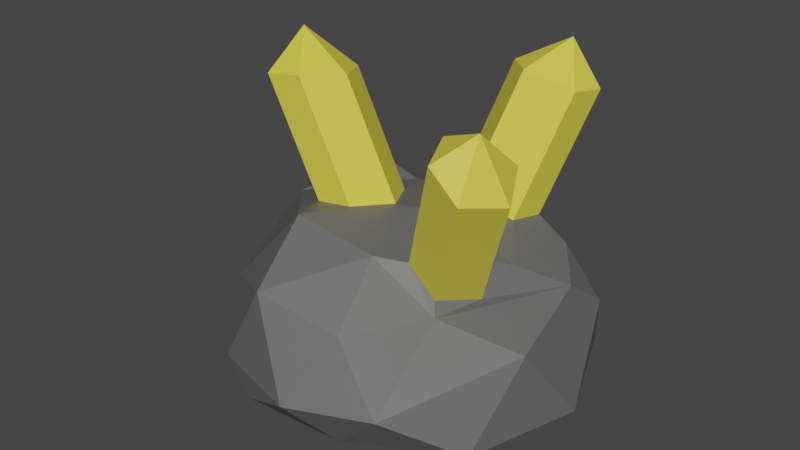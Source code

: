# Source: Small_Crystal.blend  (saved by Blender 3.0.42; exported with 4.5.12 LTS)
import bpy
from mathutils import Matrix  # noqa: F401  (used for matrix-valued properties, if any)

bpy.ops.wm.read_factory_settings(use_empty=True)
scene = bpy.context.scene
scene.name = 'Scene'

# ---- collections
col_collection = bpy.data.collections.new('Collection'); scene.collection.children.link(col_collection)

# ---- materials (node trees are filled in below, after node groups)
mat_special = bpy.data.materials.new('Special')
mat_special.use_transparent_shadow = False
mat_rock = bpy.data.materials.new('Rock')
mat_rock.use_transparent_shadow = False

# ---- material node trees
mat_special.use_nodes = True; mat_special.node_tree.nodes.clear()
_N = mat_special.node_tree.nodes; _L = mat_special.node_tree.links
n0 = _N.new('ShaderNodeBsdfPrincipled'); n0.name = 'Principled BSDF'; n0.location = (10, 300)
n0.distribution = 'GGX'
n0.subsurface_method = 'RANDOM_WALK_SKIN'
n0.inputs[0].default_value = (0.8, 0.7083, 0.06817, 1.0)
n0.inputs[3].default_value = 1.45
n0.inputs[27].default_value = (0.0, 0.0, 0.0, 1.0)
n0.inputs[28].default_value = 1.0
n1 = _N.new('ShaderNodeOutputMaterial'); n1.name = 'Material Output'; n1.location = (300, 300)
_L.new(n0.outputs[0], n1.inputs[0])
n1.is_active_output = True
mat_rock.use_nodes = True; mat_rock.node_tree.nodes.clear()
_N = mat_rock.node_tree.nodes; _L = mat_rock.node_tree.links
n0 = _N.new('ShaderNodeBsdfPrincipled'); n0.name = 'Principled BSDF'; n0.location = (10, 300)
n0.distribution = 'GGX'
n0.subsurface_method = 'RANDOM_WALK_SKIN'
n0.inputs[0].default_value = (0.1282, 0.1282, 0.1282, 1.0)
n0.inputs[3].default_value = 1.45
n0.inputs[27].default_value = (0.0, 0.0, 0.0, 1.0)
n0.inputs[28].default_value = 1.0
n1 = _N.new('ShaderNodeOutputMaterial'); n1.name = 'Material Output'; n1.location = (300, 300)
_L.new(n0.outputs[0], n1.inputs[0])
n1.is_active_output = True

# ---- world
world_world = bpy.data.worlds.new('World'); scene.world = world_world
world_world.use_nodes = True; world_world.node_tree.nodes.clear()
_N = world_world.node_tree.nodes; _L = world_world.node_tree.links
n0 = _N.new('ShaderNodeOutputWorld'); n0.name = 'World Output'; n0.location = (300, 300)
n1 = _N.new('ShaderNodeBackground'); n1.name = 'Background'; n1.location = (10, 300)
n1.inputs[0].default_value = (0.05088, 0.05088, 0.05088, 1.0)
_L.new(n1.outputs[0], n0.inputs[0])
n0.is_active_output = True
world_world.color = (0.05088, 0.05088, 0.05088)
world_world.use_sun_shadow = False
world_world.sun_shadow_jitter_overblur = 0.0

# ---- meshes
me_icosphere = bpy.data.meshes.new('Icosphere')
me_icosphere.from_pydata([(0.008165, 0.0154, -0.03591), (0.07045, -0.05193, -0.01457), (-0.01839, -0.08108, -0.01183), (-0.07787, 0.00309, -0.0049), (-0.02428, 0.07652, -0.02317), (0.06606, 0.04714, -0.01185), (0.0222, -0.07093, 0.02898), (-0.04983, -0.05426, 0.02244), (-0.04753, 0.03686, 0.04778), (0.0206, 0.05918, 0.03061), (0.06798, 0.01941, 0.02815), (0.006583, -0.003228, 0.05267), (-0.01073, -0.04589, -0.03578), (0.0433, -0.02838, -0.03087), (0.02445, -0.07469, -0.01606), (0.08371, 0.002753, -0.01769), (0.04476, 0.03649, -0.03176), (-0.05041, 0.008226, -0.02883), (-0.06257, -0.04244, -0.01724), (-0.007989, 0.05844, -0.03518), (-0.06188, 0.04425, -0.01677), (0.02389, 0.06907, -0.02633), (0.07456, -0.02253, 0.01791), (0.07099, 0.03931, 0.01297), (0.0101, -0.09098, 0.002606), (0.04566, -0.07754, 0.004126), (-0.06957, -0.0235, 0.01476), (-0.03506, -0.0767, 6.851e-05), (-0.04453, 0.06157, 0.01047), (-0.08704, 0.02886, 0.007152), (0.0501, 0.05194, 0.01465), (-8.636e-05, 0.07928, -0.002427), (0.04287, -0.03849, 0.02981), (-0.01393, -0.07719, 0.03797), (-0.06809, 0.002662, 0.03587), (-0.02047, 0.06403, 0.02495), (0.0528, 0.0386, 0.03479), (0.01766, -0.0456, 0.05147), (0.05204, 0.002863, 0.03831), (-0.02043, -0.0465, 0.05752), (-0.02008, 0.02828, 0.04683), (-0.03047, 0.01313, 0.04709), (-0.02893, -0.02619, 0.05323), (-0.03839, -0.01033, 0.04806), (-0.06086, -0.01382, 0.1002), (-0.0123, -0.02528, 0.05542), (-0.002272, -0.008003, 0.05345), (-0.01272, 0.01049, 0.05028), (0.05116, -0.01939, 0.03303), (0.02824, -0.03648, 0.04822), (0.04367, -0.00449, 0.04178), (0.01873, -0.0158, 0.05008), (0.06445, -0.04334, 0.1136), (0.02958, -0.00388, 0.0461), (0.04089, -0.03606, 0.03603), (-0.003045, 0.03665, 0.04755), (0.0004615, 0.05437, 0.03752), (0.03353, 0.02661, 0.04388), (0.02015, 0.05577, 0.03686), (0.01233, 0.02044, 0.05068), (0.03615, 0.04252, 0.04145), (0.02621, 0.03974, 0.1056), (0.03424, 0.06357, 0.1153), (0.04741, 0.04591, 0.09882), (-0.05297, 0.009527, 0.0992), (-0.05144, -0.0298, 0.1053), (-0.0609, -0.01394, 0.1002), (-0.04884, -0.01068, 0.1215), (-0.03481, -0.02889, 0.1075), (-0.02478, -0.01161, 0.1056), (-0.03523, 0.006882, 0.1024), (0.05177, -0.05522, 0.1021), (0.0672, -0.02323, 0.09561), (0.04226, -0.03455, 0.1039), (0.04231, -0.03466, 0.1039), (0.05311, -0.02262, 0.09994), (0.06442, -0.0548, 0.08986), (0.07469, -0.03813, 0.08686), (0.01084, 0.05595, 0.1025), (0.01434, 0.07368, 0.09246), (0.03403, 0.07507, 0.0918), (0.05003, 0.06182, 0.09639)], [], [(0, 13, 12), (1, 13, 15), (0, 12, 17), (0, 17, 19), (0, 19, 16), (1, 15, 22), (2, 14, 24), (3, 18, 26), (4, 20, 28), (5, 21, 30), (1, 22, 25), (2, 24, 27), (3, 26, 29), (4, 28, 31), (5, 30, 23), (6, 32, 37), (7, 33, 39), (8, 34, 40), (9, 35, 56, 58), (10, 36, 38), (38, 57, 59, 11), (38, 36, 60, 57), (36, 9, 58, 60), (56, 55, 78, 79), (35, 8, 40), (40, 41, 47, 46, 45, 42, 39, 11), (40, 34, 39, 42, 43, 41), (34, 7, 39), (39, 37, 11), (39, 33, 37), (33, 6, 37), (37, 49, 51, 53, 50, 38, 11), (37, 32, 48, 54, 49), (32, 10, 38, 48), (23, 36, 10), (23, 30, 36), (30, 9, 36), (31, 35, 9), (31, 28, 35), (28, 8, 35), (29, 34, 8), (29, 26, 34), (26, 7, 34), (27, 33, 7), (27, 24, 33), (24, 6, 33), (25, 32, 6), (25, 22, 32), (22, 10, 32), (30, 31, 9), (30, 21, 31), (21, 4, 31), (28, 29, 8), (28, 20, 29), (20, 3, 29), (26, 27, 7), (26, 18, 27), (18, 2, 27), (24, 25, 6), (24, 14, 25), (14, 1, 25), (22, 23, 10), (22, 15, 23), (15, 5, 23), (16, 21, 5), (16, 19, 21), (19, 4, 21), (19, 20, 4), (19, 17, 20), (17, 3, 20), (17, 18, 3), (17, 12, 18), (12, 2, 18), (15, 16, 5), (15, 13, 16), (13, 0, 16), (12, 14, 2), (12, 13, 14), (13, 1, 14), (62, 78, 61), (54, 48, 77, 76), (52, 77, 72), (49, 54, 76, 71), (43, 42, 65, 66), (50, 48, 38), (55, 56, 35, 40), (47, 41, 64, 70), (59, 57, 63, 61), (53, 51, 73, 75), (59, 55, 40, 11), (46, 47, 70, 69), (62, 79, 78), (64, 44, 67), (65, 68, 67), (72, 75, 52), (71, 76, 52), (63, 81, 62), (80, 79, 62), (81, 80, 62), (61, 63, 62), (48, 50, 72, 77), (57, 60, 81, 63), (41, 43, 66, 44, 64), (51, 49, 71, 74, 73), (58, 56, 79, 80), (42, 45, 68, 65), (60, 58, 80, 81), (45, 46, 69, 68), (50, 53, 75, 72), (55, 59, 61, 78), (77, 52, 76), (52, 75, 73, 74), (74, 71, 52), (67, 44, 66, 65), (67, 69, 70), (69, 67, 68), (70, 64, 67)])
me_icosphere.polygons.foreach_set('material_index', [1, 1, 1, 1, 1, 1, 1, 1, 1, 1, 1, 1, 1, 1, 1, 1, 1, 1, 1, 1, 1, 1, 1, 0, 1, 1, 1, 1, 1, 1, 1, 1, 1, 1, 1, 1, 1, 1, 1, 1, 1, 1, 1, 1, 1, 1, 1, 1, 1, 1, 1, 1, 1, 1, 1, 1, 1, 1, 1, 1, 1, 1, 1, 1, 1, 1, 1, 1, 1, 1, 1, 1, 1, 1, 1, 1, 1, 1, 1, 0, 0, 0, 0, 0, 1, 1, 0, 0, 0, 1, 0, 0, 0, 0, 0, 0, 0, 0, 0, 0, 0, 0, 0, 0, 0, 0, 0, 0, 0, 0, 0, 0, 0, 0, 0, 0, 0])
_uv = me_icosphere.uv_layers.new(name='UVMap')
_uv.uv.foreach_set('vector', [0.1818, 0.0, 0.2273, 0.07873, 0.1364, 0.07873, 0.2727, 0.1575, 0.3182, 0.07873, 0.3636, 0.1575, 0.9091, 0.0, 0.9545, 0.07873, 0.8636, 0.07873, 0.7273, 0.0, 0.7727, 0.07873, 0.6818, 0.07873, 0.5455, 0.0, 0.5909, 0.07873, 0.5, 0.07873, 0.2727, 0.1575, 0.3636, 0.1575, 0.3182, 0.2362, 0.09091, 0.1575, 0.1818, 0.1575, 0.1364, 0.2362, 0.8182, 0.1575, 0.9091, 0.1575, 0.8636, 0.2362, 0.6364, 0.1575, 0.7273, 0.1575, 0.6818, 0.2362, 0.4545, 0.1575, 0.5455, 0.1575, 0.5, 0.2362, 0.2727, 0.1575, 0.3182, 0.2362, 0.2273, 0.2362, 0.09091, 0.1575, 0.1364, 0.2362, 0.04546, 0.2362, 0.8182, 0.1575, 0.8636, 0.2362, 0.7727, 0.2362, 0.6364, 0.1575, 0.6818, 0.2362, 0.5909, 0.2362, 0.4545, 0.1575, 0.5, 0.2362, 0.4091, 0.2362, 0.1818, 0.3149, 0.2727, 0.3149, 0.2273, 0.3937, 0.0, 0.3149, 0.09091, 0.3149, 0.04546, 0.3937, 0.7273, 0.3149, 0.8182, 0.3149, 0.7727, 0.3937, 0.5455, 0.3149, 0.6364, 0.3149, 0.6102, 0.3603, 0.5638, 0.3467, 0.3636, 0.3149, 0.4545, 0.3149, 0.4091, 0.3937, 0.4091, 0.3937, 0.4628, 0.3937, 0.4781, 0.4316, 0.4545, 0.4724, 0.4091, 0.3937, 0.4545, 0.3149, 0.4787, 0.3568, 0.4628, 0.3937, 0.4545, 0.3149, 0.5455, 0.3149, 0.5271, 0.3467, 0.4787, 0.3568, 0.6102, 0.3603, 0.6377, 0.3937, 0.6377, 0.3937, 0.6102, 0.3603, 0.6364, 0.3149, 0.7273, 0.3149, 0.6818, 0.3937, 0.7727, 0.3937, 0.7925, 0.3801, 0.7975, 0.4211, 0.8206, 0.4494, 0.8374, 0.4227, 0.836, 0.3836, 0.8636, 0.3937, 0.8182, 0.4724, 0.7727, 0.3937, 0.8182, 0.3149, 0.8636, 0.3937, 0.8374, 0.3849, 0.8223, 0.3706, 0.7925, 0.3801, 0.8182, 0.3149, 0.9091, 0.3149, 0.8636, 0.3937, 0.04546, 0.3937, 0.1364, 0.3937, 0.09091, 0.4724, 0.04546, 0.3937, 0.09091, 0.3149, 0.1364, 0.3937, 0.09091, 0.3149, 0.1818, 0.3149, 0.1364, 0.3937, 0.2273, 0.3937, 0.251, 0.3937, 0.2681, 0.436, 0.2904, 0.4318, 0.2997, 0.4071, 0.3182, 0.3937, 0.2727, 0.4724, 0.2273, 0.3937, 0.2727, 0.3149, 0.296, 0.3552, 0.2697, 0.3496, 0.251, 0.3937, 0.2727, 0.3149, 0.3636, 0.3149, 0.3182, 0.3937, 0.296, 0.3552, 0.4091, 0.2362, 0.4545, 0.3149, 0.3636, 0.3149, 0.4091, 0.2362, 0.5, 0.2362, 0.4545, 0.3149, 0.5, 0.2362, 0.5455, 0.3149, 0.4545, 0.3149, 0.5909, 0.2362, 0.6364, 0.3149, 0.5455, 0.3149, 0.5909, 0.2362, 0.6818, 0.2362, 0.6364, 0.3149, 0.6818, 0.2362, 0.7273, 0.3149, 0.6364, 0.3149, 0.7727, 0.2362, 0.8182, 0.3149, 0.7273, 0.3149, 0.7727, 0.2362, 0.8636, 0.2362, 0.8182, 0.3149, 0.8636, 0.2362, 0.9091, 0.3149, 0.8182, 0.3149, 0.04546, 0.2362, 0.09091, 0.3149, 0.0, 0.3149, 0.04546, 0.2362, 0.1364, 0.2362, 0.09091, 0.3149, 0.1364, 0.2362, 0.1818, 0.3149, 0.09091, 0.3149, 0.2273, 0.2362, 0.2727, 0.3149, 0.1818, 0.3149, 0.2273, 0.2362, 0.3182, 0.2362, 0.2727, 0.3149, 0.3182, 0.2362, 0.3636, 0.3149, 0.2727, 0.3149, 0.5, 0.2362, 0.5909, 0.2362, 0.5455, 0.3149, 0.5, 0.2362, 0.5455, 0.1575, 0.5909, 0.2362, 0.5455, 0.1575, 0.6364, 0.1575, 0.5909, 0.2362, 0.6818, 0.2362, 0.7727, 0.2362, 0.7273, 0.3149, 0.6818, 0.2362, 0.7273, 0.1575, 0.7727, 0.2362, 0.7273, 0.1575, 0.8182, 0.1575, 0.7727, 0.2362, 0.8636, 0.2362, 0.9545, 0.2362, 0.9091, 0.3149, 0.8636, 0.2362, 0.9091, 0.1575, 0.9545, 0.2362, 0.9091, 0.1575, 1.0, 0.1575, 0.9545, 0.2362, 0.1364, 0.2362, 0.2273, 0.2362, 0.1818, 0.3149, 0.1364, 0.2362, 0.1818, 0.1575, 0.2273, 0.2362, 0.1818, 0.1575, 0.2727, 0.1575, 0.2273, 0.2362, 0.3182, 0.2362, 0.4091, 0.2362, 0.3636, 0.3149, 0.3182, 0.2362, 0.3636, 0.1575, 0.4091, 0.2362, 0.3636, 0.1575, 0.4545, 0.1575, 0.4091, 0.2362, 0.5, 0.07873, 0.5455, 0.1575, 0.4545, 0.1575, 0.5, 0.07873, 0.5909, 0.07873, 0.5455, 0.1575, 0.5909, 0.07873, 0.6364, 0.1575, 0.5455, 0.1575, 0.6818, 0.07873, 0.7273, 0.1575, 0.6364, 0.1575, 0.6818, 0.07873, 0.7727, 0.07873, 0.7273, 0.1575, 0.7727, 0.07873, 0.8182, 0.1575, 0.7273, 0.1575, 0.8636, 0.07873, 0.9091, 0.1575, 0.8182, 0.1575, 0.8636, 0.07873, 0.9545, 0.07873, 0.9091, 0.1575, 0.9545, 0.07873, 1.0, 0.1575, 0.9091, 0.1575, 0.3636, 0.1575, 0.4091, 0.07873, 0.4545, 0.1575, 0.3636, 0.1575, 0.3182, 0.07873, 0.4091, 0.07873, 0.3182, 0.07873, 0.3636, 0.0, 0.4091, 0.07873, 0.1364, 0.07873, 0.1818, 0.1575, 0.09091, 0.1575, 0.1364, 0.07873, 0.2273, 0.07873, 0.1818, 0.1575, 0.2273, 0.07873, 0.2727, 0.1575, 0.1818, 0.1575, 0.5909, 0.3937, 0.6377, 0.3937, 0.6128, 0.4316, 0.2697, 0.3496, 0.296, 0.3552, 0.296, 0.3552, 0.2697, 0.3496, 0.2757, 0.4, 0.296, 0.3552, 0.3003, 0.4064, 0.251, 0.3937, 0.2697, 0.3496, 0.2697, 0.3496, 0.251, 0.3937, 0.8223, 0.3706, 0.8374, 0.3849, 0.8374, 0.3849, 0.8223, 0.3706, 0.2997, 0.4071, 0.296, 0.3552, 0.3182, 0.3937, 0.6377, 0.3937, 0.6102, 0.3603, 0.6364, 0.3149, 0.6818, 0.3937, 0.7975, 0.4211, 0.7925, 0.3801, 0.793, 0.3794, 0.7975, 0.4211, 0.4781, 0.4316, 0.4628, 0.3937, 0.4628, 0.3937, 0.4781, 0.4316, 0.2904, 0.4318, 0.2681, 0.436, 0.2681, 0.436, 0.2904, 0.4318, 0.6128, 0.4316, 0.6377, 0.3937, 0.6818, 0.3937, 0.6364, 0.4724, 0.8206, 0.4494, 0.7975, 0.4211, 0.7975, 0.4211, 0.8206, 0.4494, 0.5909, 0.3937, 0.6102, 0.3603, 0.6377, 0.3937, 0.7941, 0.3823, 0.8222, 0.3707, 0.8159, 0.3824, 0.8364, 0.3825, 0.8374, 0.4227, 0.8153, 0.381, 0.3003, 0.4064, 0.2904, 0.4318, 0.2757, 0.4, 0.251, 0.3937, 0.2697, 0.3496, 0.2757, 0.4, 0.4628, 0.3937, 0.4787, 0.3568, 0.5, 0.3937, 0.5638, 0.3467, 0.6102, 0.3603, 0.5909, 0.3937, 0.4787, 0.3568, 0.5271, 0.3467, 0.5, 0.3937, 0.4781, 0.4316, 0.4628, 0.3937, 0.5, 0.3937, 0.296, 0.3552, 0.2997, 0.4071, 0.3003, 0.4064, 0.296, 0.3552, 0.4628, 0.3937, 0.4787, 0.3568, 0.4787, 0.3568, 0.4628, 0.3937, 0.7941, 0.3823, 0.8223, 0.3706, 0.8223, 0.3706, 0.8222, 0.3707, 0.7941, 0.3823, 0.2681, 0.436, 0.251, 0.3937, 0.251, 0.3937, 0.268, 0.4357, 0.2681, 0.436, 0.5638, 0.3467, 0.6102, 0.3603, 0.6102, 0.3603, 0.5638, 0.3467, 0.836, 0.3836, 0.8374, 0.4227, 0.8374, 0.4227, 0.8364, 0.3825, 0.4787, 0.3568, 0.5271, 0.3467, 0.5271, 0.3467, 0.4787, 0.3568, 0.8374, 0.4227, 0.8206, 0.4494, 0.8206, 0.4494, 0.8374, 0.4227, 0.3003, 0.4064, 0.2904, 0.4318, 0.2904, 0.4318, 0.3003, 0.4064, 0.6377, 0.3937, 0.6128, 0.4316, 0.6128, 0.4316, 0.6377, 0.3937, 0.296, 0.3552, 0.2757, 0.4, 0.2697, 0.3496, 0.2757, 0.4, 0.2904, 0.4318, 0.2681, 0.436, 0.268, 0.4357, 0.268, 0.4357, 0.251, 0.3937, 0.2757, 0.4, 0.8159, 0.3824, 0.8222, 0.3707, 0.8223, 0.3706, 0.8364, 0.3825, 0.8153, 0.381, 0.8206, 0.4494, 0.7975, 0.4211, 0.8206, 0.4494, 0.8153, 0.381, 0.8374, 0.4227, 0.7975, 0.4211, 0.793, 0.3794, 0.8153, 0.381])
me_icosphere.materials.append(mat_special)
me_icosphere.materials.append(mat_rock)
me_icosphere.use_remesh_fix_poles = True
me_icosphere.use_remesh_preserve_attributes = False
me_icosphere.update()

# ---- objects
ob_icosphere = bpy.data.objects.new('Icosphere', me_icosphere)

# ---- transforms, parenting, visibility, modifiers, constraints
ob_icosphere.location = (0.0, 0.0, 0.0)

# ---- collection membership
col_collection.objects.link(ob_icosphere)

# ---- scene / render settings (as saved in the file)
scene.frame_start = 1; scene.frame_end = 250; scene.frame_set(1)
scene.render.engine = 'BLENDER_EEVEE_NEXT'
scene.cycles.sampling_pattern = 'TABULATED_SOBOL'
scene.cycles.use_light_tree = False
scene.view_settings.view_transform = 'Filmic'
bpy.context.view_layer.update()

# ---- added for rendering (the .blend has no active camera and no usable light): camera, sun
cam_auto = bpy.data.cameras.new('AutoCamera')
cam_auto.lens = 50.0
cam_auto.sensor_width = 36.0
cam_auto.clip_end = 1000.0
ob_auto_camera = bpy.data.objects.new('AutoCamera', cam_auto)
scene.collection.objects.link(ob_auto_camera)
ob_auto_camera.location = (0.264743, -0.325539, 0.2559)
ob_auto_camera.rotation_euler = (1.09748, -7.21219e-08, 0.694738)
scene.camera = ob_auto_camera
light_auto_sun = bpy.data.lights.new('AutoSun', 'SUN')
light_auto_sun.energy = 3.0
light_auto_sun.angle = 0.0523599
ob_auto_sun = bpy.data.objects.new('AutoSun', light_auto_sun)
scene.collection.objects.link(ob_auto_sun)
ob_auto_sun.rotation_euler = (0.872665, 0.174533, 0.523599)
bpy.context.view_layer.update()
